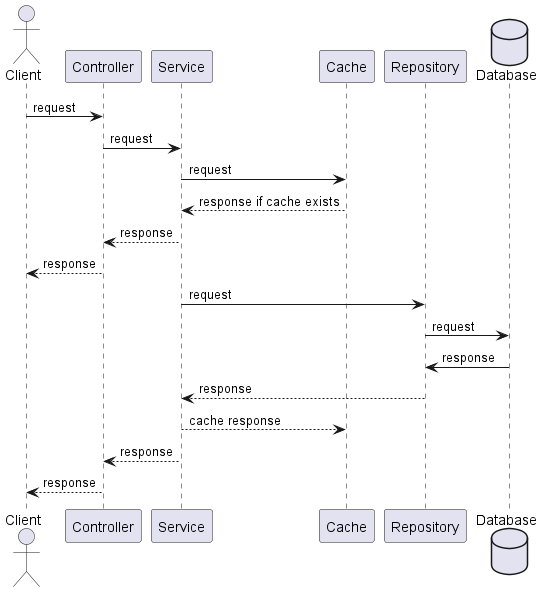

The diagram above was rendered by PlantUML. Its source (embedded in the PNG):
@startuml



actor Client as Client
Client -> Controller: request
Controller -> Service: request
Service -> Cache : request
Cache --> Service : response if cache exists
Service --> Controller : response
Controller --> Client: response
Service -> Repository : request
database Database
Repository -> Database : request
Database -> Repository : response
Repository --> Service : response
Service --> Cache : cache response
Service --> Controller : response
Controller --> Client : response
@enduml